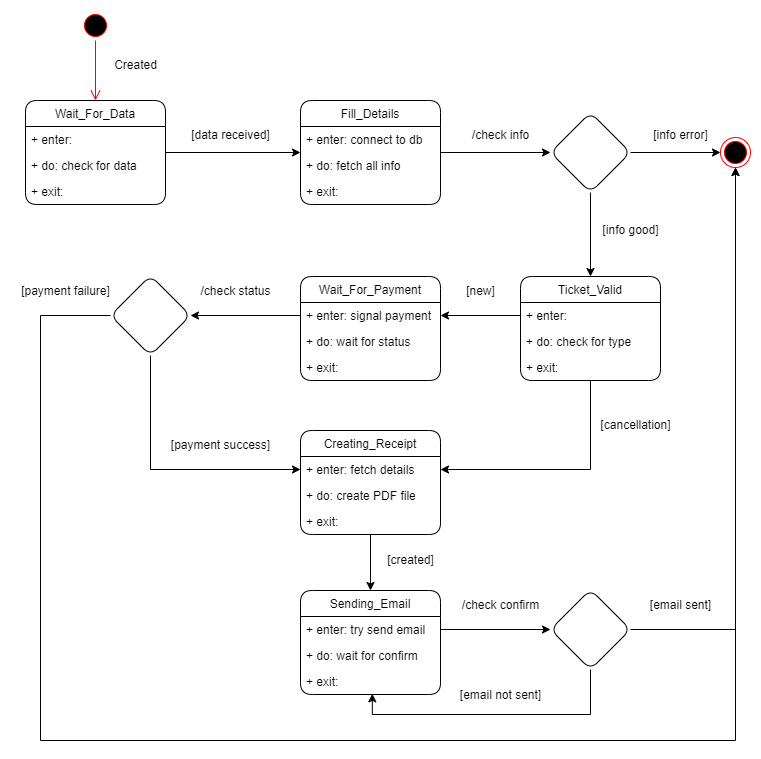

The diagram above was exported from draw.io. Its source (the exported page's mxGraphModel, read from the mxfile embedded in the PNG):
<mxGraphModel dx="1623" dy="914" grid="1" gridSize="10" guides="1" tooltips="1" connect="1" arrows="1" fold="1" page="1" pageScale="1" pageWidth="1700" pageHeight="1100" math="0" shadow="0">
  <root>
    <mxCell id="0" />
    <mxCell id="1" parent="0" />
    <mxCell id="VpLFGCXYpaSBZvT2iw1z-1" value="" style="ellipse;html=1;shape=startState;fillColor=#000000;strokeColor=#ff0000;" vertex="1" parent="1">
      <mxGeometry x="230" y="180" width="30" height="30" as="geometry" />
    </mxCell>
    <mxCell id="VpLFGCXYpaSBZvT2iw1z-2" value="" style="edgeStyle=orthogonalEdgeStyle;html=1;verticalAlign=bottom;endArrow=open;endSize=8;strokeColor=#ff0000;rounded=0;" edge="1" parent="1" source="VpLFGCXYpaSBZvT2iw1z-1">
      <mxGeometry relative="1" as="geometry">
        <mxPoint x="245" y="270" as="targetPoint" />
      </mxGeometry>
    </mxCell>
    <mxCell id="VpLFGCXYpaSBZvT2iw1z-3" value="" style="ellipse;html=1;shape=endState;fillColor=#000000;strokeColor=#ff0000;" vertex="1" parent="1">
      <mxGeometry x="870" y="307" width="30" height="30" as="geometry" />
    </mxCell>
    <mxCell id="VpLFGCXYpaSBZvT2iw1z-4" value="Created" style="text;html=1;align=center;verticalAlign=middle;resizable=0;points=[];autosize=1;strokeColor=none;fillColor=none;" vertex="1" parent="1">
      <mxGeometry x="250" y="220" width="70" height="30" as="geometry" />
    </mxCell>
    <mxCell id="VpLFGCXYpaSBZvT2iw1z-13" style="edgeStyle=orthogonalEdgeStyle;rounded=0;orthogonalLoop=1;jettySize=auto;html=1;exitX=1;exitY=0.5;exitDx=0;exitDy=0;entryX=0;entryY=0.5;entryDx=0;entryDy=0;" edge="1" parent="1" source="VpLFGCXYpaSBZvT2iw1z-5" target="VpLFGCXYpaSBZvT2iw1z-9">
      <mxGeometry relative="1" as="geometry" />
    </mxCell>
    <mxCell id="VpLFGCXYpaSBZvT2iw1z-5" value="Wait_For_Data" style="swimlane;fontStyle=0;childLayout=stackLayout;horizontal=1;startSize=26;fillColor=none;horizontalStack=0;resizeParent=1;resizeParentMax=0;resizeLast=0;collapsible=1;marginBottom=0;rounded=1;" vertex="1" parent="1">
      <mxGeometry x="175" y="270" width="140" height="104" as="geometry" />
    </mxCell>
    <mxCell id="VpLFGCXYpaSBZvT2iw1z-6" value="+ enter:" style="text;strokeColor=none;fillColor=none;align=left;verticalAlign=top;spacingLeft=4;spacingRight=4;overflow=hidden;rotatable=0;points=[[0,0.5],[1,0.5]];portConstraint=eastwest;rounded=1;" vertex="1" parent="VpLFGCXYpaSBZvT2iw1z-5">
      <mxGeometry y="26" width="140" height="26" as="geometry" />
    </mxCell>
    <mxCell id="VpLFGCXYpaSBZvT2iw1z-7" value="+ do: check for data" style="text;strokeColor=none;fillColor=none;align=left;verticalAlign=top;spacingLeft=4;spacingRight=4;overflow=hidden;rotatable=0;points=[[0,0.5],[1,0.5]];portConstraint=eastwest;rounded=1;" vertex="1" parent="VpLFGCXYpaSBZvT2iw1z-5">
      <mxGeometry y="52" width="140" height="26" as="geometry" />
    </mxCell>
    <mxCell id="VpLFGCXYpaSBZvT2iw1z-8" value="+ exit:" style="text;strokeColor=none;fillColor=none;align=left;verticalAlign=top;spacingLeft=4;spacingRight=4;overflow=hidden;rotatable=0;points=[[0,0.5],[1,0.5]];portConstraint=eastwest;rounded=1;" vertex="1" parent="VpLFGCXYpaSBZvT2iw1z-5">
      <mxGeometry y="78" width="140" height="26" as="geometry" />
    </mxCell>
    <mxCell id="VpLFGCXYpaSBZvT2iw1z-16" style="edgeStyle=orthogonalEdgeStyle;rounded=0;orthogonalLoop=1;jettySize=auto;html=1;exitX=1;exitY=0.5;exitDx=0;exitDy=0;entryX=0;entryY=0.5;entryDx=0;entryDy=0;" edge="1" parent="1" source="VpLFGCXYpaSBZvT2iw1z-9" target="VpLFGCXYpaSBZvT2iw1z-15">
      <mxGeometry relative="1" as="geometry" />
    </mxCell>
    <mxCell id="VpLFGCXYpaSBZvT2iw1z-9" value="Fill_Details" style="swimlane;fontStyle=0;childLayout=stackLayout;horizontal=1;startSize=26;fillColor=none;horizontalStack=0;resizeParent=1;resizeParentMax=0;resizeLast=0;collapsible=1;marginBottom=0;rounded=1;" vertex="1" parent="1">
      <mxGeometry x="450" y="270" width="140" height="104" as="geometry" />
    </mxCell>
    <mxCell id="VpLFGCXYpaSBZvT2iw1z-10" value="+ enter: connect to db" style="text;strokeColor=none;fillColor=none;align=left;verticalAlign=top;spacingLeft=4;spacingRight=4;overflow=hidden;rotatable=0;points=[[0,0.5],[1,0.5]];portConstraint=eastwest;rounded=1;" vertex="1" parent="VpLFGCXYpaSBZvT2iw1z-9">
      <mxGeometry y="26" width="140" height="26" as="geometry" />
    </mxCell>
    <mxCell id="VpLFGCXYpaSBZvT2iw1z-11" value="+ do: fetch all info" style="text;strokeColor=none;fillColor=none;align=left;verticalAlign=top;spacingLeft=4;spacingRight=4;overflow=hidden;rotatable=0;points=[[0,0.5],[1,0.5]];portConstraint=eastwest;rounded=1;" vertex="1" parent="VpLFGCXYpaSBZvT2iw1z-9">
      <mxGeometry y="52" width="140" height="26" as="geometry" />
    </mxCell>
    <mxCell id="VpLFGCXYpaSBZvT2iw1z-12" value="+ exit:" style="text;strokeColor=none;fillColor=none;align=left;verticalAlign=top;spacingLeft=4;spacingRight=4;overflow=hidden;rotatable=0;points=[[0,0.5],[1,0.5]];portConstraint=eastwest;rounded=1;" vertex="1" parent="VpLFGCXYpaSBZvT2iw1z-9">
      <mxGeometry y="78" width="140" height="26" as="geometry" />
    </mxCell>
    <mxCell id="VpLFGCXYpaSBZvT2iw1z-14" value="[data received]" style="text;html=1;align=center;verticalAlign=middle;resizable=0;points=[];autosize=1;strokeColor=none;fillColor=none;" vertex="1" parent="1">
      <mxGeometry x="330" y="290" width="100" height="30" as="geometry" />
    </mxCell>
    <mxCell id="VpLFGCXYpaSBZvT2iw1z-18" style="edgeStyle=orthogonalEdgeStyle;rounded=0;orthogonalLoop=1;jettySize=auto;html=1;exitX=1;exitY=0.5;exitDx=0;exitDy=0;entryX=0;entryY=0.5;entryDx=0;entryDy=0;" edge="1" parent="1" source="VpLFGCXYpaSBZvT2iw1z-15" target="VpLFGCXYpaSBZvT2iw1z-3">
      <mxGeometry relative="1" as="geometry" />
    </mxCell>
    <mxCell id="VpLFGCXYpaSBZvT2iw1z-24" style="edgeStyle=orthogonalEdgeStyle;rounded=0;orthogonalLoop=1;jettySize=auto;html=1;exitX=0.5;exitY=1;exitDx=0;exitDy=0;entryX=0.5;entryY=0;entryDx=0;entryDy=0;" edge="1" parent="1" source="VpLFGCXYpaSBZvT2iw1z-15" target="VpLFGCXYpaSBZvT2iw1z-20">
      <mxGeometry relative="1" as="geometry" />
    </mxCell>
    <mxCell id="VpLFGCXYpaSBZvT2iw1z-15" value="" style="rhombus;whiteSpace=wrap;html=1;rounded=1;" vertex="1" parent="1">
      <mxGeometry x="700" y="282" width="80" height="80" as="geometry" />
    </mxCell>
    <mxCell id="VpLFGCXYpaSBZvT2iw1z-17" value="/check info" style="text;html=1;align=center;verticalAlign=middle;resizable=0;points=[];autosize=1;strokeColor=none;fillColor=none;" vertex="1" parent="1">
      <mxGeometry x="610" y="290" width="80" height="30" as="geometry" />
    </mxCell>
    <mxCell id="VpLFGCXYpaSBZvT2iw1z-19" value="[info error]" style="text;html=1;align=center;verticalAlign=middle;resizable=0;points=[];autosize=1;strokeColor=none;fillColor=none;" vertex="1" parent="1">
      <mxGeometry x="790" y="290" width="80" height="30" as="geometry" />
    </mxCell>
    <mxCell id="VpLFGCXYpaSBZvT2iw1z-20" value="Ticket_Valid" style="swimlane;fontStyle=0;childLayout=stackLayout;horizontal=1;startSize=26;fillColor=none;horizontalStack=0;resizeParent=1;resizeParentMax=0;resizeLast=0;collapsible=1;marginBottom=0;rounded=1;" vertex="1" parent="1">
      <mxGeometry x="670" y="446" width="140" height="104" as="geometry" />
    </mxCell>
    <mxCell id="VpLFGCXYpaSBZvT2iw1z-21" value="+ enter:" style="text;strokeColor=none;fillColor=none;align=left;verticalAlign=top;spacingLeft=4;spacingRight=4;overflow=hidden;rotatable=0;points=[[0,0.5],[1,0.5]];portConstraint=eastwest;rounded=1;" vertex="1" parent="VpLFGCXYpaSBZvT2iw1z-20">
      <mxGeometry y="26" width="140" height="26" as="geometry" />
    </mxCell>
    <mxCell id="VpLFGCXYpaSBZvT2iw1z-22" value="+ do: check for type" style="text;strokeColor=none;fillColor=none;align=left;verticalAlign=top;spacingLeft=4;spacingRight=4;overflow=hidden;rotatable=0;points=[[0,0.5],[1,0.5]];portConstraint=eastwest;rounded=1;" vertex="1" parent="VpLFGCXYpaSBZvT2iw1z-20">
      <mxGeometry y="52" width="140" height="26" as="geometry" />
    </mxCell>
    <mxCell id="VpLFGCXYpaSBZvT2iw1z-23" value="+ exit:" style="text;strokeColor=none;fillColor=none;align=left;verticalAlign=top;spacingLeft=4;spacingRight=4;overflow=hidden;rotatable=0;points=[[0,0.5],[1,0.5]];portConstraint=eastwest;rounded=1;" vertex="1" parent="VpLFGCXYpaSBZvT2iw1z-20">
      <mxGeometry y="78" width="140" height="26" as="geometry" />
    </mxCell>
    <mxCell id="VpLFGCXYpaSBZvT2iw1z-25" value="[info good]" style="text;html=1;align=center;verticalAlign=middle;resizable=0;points=[];autosize=1;strokeColor=none;fillColor=none;" vertex="1" parent="1">
      <mxGeometry x="740" y="385" width="80" height="30" as="geometry" />
    </mxCell>
    <mxCell id="VpLFGCXYpaSBZvT2iw1z-26" value="Wait_For_Payment" style="swimlane;fontStyle=0;childLayout=stackLayout;horizontal=1;startSize=26;fillColor=none;horizontalStack=0;resizeParent=1;resizeParentMax=0;resizeLast=0;collapsible=1;marginBottom=0;rounded=1;" vertex="1" parent="1">
      <mxGeometry x="450" y="446" width="140" height="104" as="geometry" />
    </mxCell>
    <mxCell id="VpLFGCXYpaSBZvT2iw1z-27" value="+ enter: signal payment" style="text;strokeColor=none;fillColor=none;align=left;verticalAlign=top;spacingLeft=4;spacingRight=4;overflow=hidden;rotatable=0;points=[[0,0.5],[1,0.5]];portConstraint=eastwest;rounded=1;" vertex="1" parent="VpLFGCXYpaSBZvT2iw1z-26">
      <mxGeometry y="26" width="140" height="26" as="geometry" />
    </mxCell>
    <mxCell id="VpLFGCXYpaSBZvT2iw1z-28" value="+ do: wait for status" style="text;strokeColor=none;fillColor=none;align=left;verticalAlign=top;spacingLeft=4;spacingRight=4;overflow=hidden;rotatable=0;points=[[0,0.5],[1,0.5]];portConstraint=eastwest;rounded=1;" vertex="1" parent="VpLFGCXYpaSBZvT2iw1z-26">
      <mxGeometry y="52" width="140" height="26" as="geometry" />
    </mxCell>
    <mxCell id="VpLFGCXYpaSBZvT2iw1z-29" value="+ exit:" style="text;strokeColor=none;fillColor=none;align=left;verticalAlign=top;spacingLeft=4;spacingRight=4;overflow=hidden;rotatable=0;points=[[0,0.5],[1,0.5]];portConstraint=eastwest;rounded=1;" vertex="1" parent="VpLFGCXYpaSBZvT2iw1z-26">
      <mxGeometry y="78" width="140" height="26" as="geometry" />
    </mxCell>
    <mxCell id="VpLFGCXYpaSBZvT2iw1z-30" style="edgeStyle=orthogonalEdgeStyle;rounded=0;orthogonalLoop=1;jettySize=auto;html=1;exitX=0;exitY=0.5;exitDx=0;exitDy=0;" edge="1" parent="1" source="VpLFGCXYpaSBZvT2iw1z-21" target="VpLFGCXYpaSBZvT2iw1z-27">
      <mxGeometry relative="1" as="geometry" />
    </mxCell>
    <mxCell id="VpLFGCXYpaSBZvT2iw1z-31" value="[new]" style="text;html=1;align=center;verticalAlign=middle;resizable=0;points=[];autosize=1;strokeColor=none;fillColor=none;" vertex="1" parent="1">
      <mxGeometry x="605" y="446" width="50" height="30" as="geometry" />
    </mxCell>
    <mxCell id="VpLFGCXYpaSBZvT2iw1z-39" style="edgeStyle=orthogonalEdgeStyle;rounded=0;orthogonalLoop=1;jettySize=auto;html=1;exitX=0.5;exitY=1;exitDx=0;exitDy=0;entryX=0;entryY=0.5;entryDx=0;entryDy=0;" edge="1" parent="1" source="VpLFGCXYpaSBZvT2iw1z-32" target="VpLFGCXYpaSBZvT2iw1z-36">
      <mxGeometry relative="1" as="geometry" />
    </mxCell>
    <mxCell id="VpLFGCXYpaSBZvT2iw1z-55" style="edgeStyle=orthogonalEdgeStyle;rounded=0;orthogonalLoop=1;jettySize=auto;html=1;exitX=0;exitY=0.5;exitDx=0;exitDy=0;entryX=0.5;entryY=1;entryDx=0;entryDy=0;" edge="1" parent="1" source="VpLFGCXYpaSBZvT2iw1z-32" target="VpLFGCXYpaSBZvT2iw1z-3">
      <mxGeometry relative="1" as="geometry">
        <Array as="points">
          <mxPoint x="190" y="485" />
          <mxPoint x="190" y="910" />
          <mxPoint x="885" y="910" />
        </Array>
      </mxGeometry>
    </mxCell>
    <mxCell id="VpLFGCXYpaSBZvT2iw1z-32" value="" style="rhombus;whiteSpace=wrap;html=1;rounded=1;" vertex="1" parent="1">
      <mxGeometry x="260" y="445" width="80" height="80" as="geometry" />
    </mxCell>
    <mxCell id="VpLFGCXYpaSBZvT2iw1z-33" style="edgeStyle=orthogonalEdgeStyle;rounded=0;orthogonalLoop=1;jettySize=auto;html=1;exitX=0;exitY=0.5;exitDx=0;exitDy=0;entryX=1;entryY=0.5;entryDx=0;entryDy=0;" edge="1" parent="1" source="VpLFGCXYpaSBZvT2iw1z-27" target="VpLFGCXYpaSBZvT2iw1z-32">
      <mxGeometry relative="1" as="geometry" />
    </mxCell>
    <mxCell id="VpLFGCXYpaSBZvT2iw1z-34" value="/check status" style="text;html=1;align=center;verticalAlign=middle;resizable=0;points=[];autosize=1;strokeColor=none;fillColor=none;" vertex="1" parent="1">
      <mxGeometry x="340" y="446" width="90" height="30" as="geometry" />
    </mxCell>
    <mxCell id="VpLFGCXYpaSBZvT2iw1z-35" value="Creating_Receipt" style="swimlane;fontStyle=0;childLayout=stackLayout;horizontal=1;startSize=26;fillColor=none;horizontalStack=0;resizeParent=1;resizeParentMax=0;resizeLast=0;collapsible=1;marginBottom=0;rounded=1;" vertex="1" parent="1">
      <mxGeometry x="450" y="600" width="140" height="104" as="geometry" />
    </mxCell>
    <mxCell id="VpLFGCXYpaSBZvT2iw1z-36" value="+ enter: fetch details" style="text;strokeColor=none;fillColor=none;align=left;verticalAlign=top;spacingLeft=4;spacingRight=4;overflow=hidden;rotatable=0;points=[[0,0.5],[1,0.5]];portConstraint=eastwest;rounded=1;" vertex="1" parent="VpLFGCXYpaSBZvT2iw1z-35">
      <mxGeometry y="26" width="140" height="26" as="geometry" />
    </mxCell>
    <mxCell id="VpLFGCXYpaSBZvT2iw1z-37" value="+ do: create PDF file" style="text;strokeColor=none;fillColor=none;align=left;verticalAlign=top;spacingLeft=4;spacingRight=4;overflow=hidden;rotatable=0;points=[[0,0.5],[1,0.5]];portConstraint=eastwest;rounded=1;" vertex="1" parent="VpLFGCXYpaSBZvT2iw1z-35">
      <mxGeometry y="52" width="140" height="26" as="geometry" />
    </mxCell>
    <mxCell id="VpLFGCXYpaSBZvT2iw1z-38" value="+ exit:" style="text;strokeColor=none;fillColor=none;align=left;verticalAlign=top;spacingLeft=4;spacingRight=4;overflow=hidden;rotatable=0;points=[[0,0.5],[1,0.5]];portConstraint=eastwest;rounded=1;" vertex="1" parent="VpLFGCXYpaSBZvT2iw1z-35">
      <mxGeometry y="78" width="140" height="26" as="geometry" />
    </mxCell>
    <mxCell id="VpLFGCXYpaSBZvT2iw1z-40" value="[payment success]" style="text;html=1;align=center;verticalAlign=middle;resizable=0;points=[];autosize=1;strokeColor=none;fillColor=none;" vertex="1" parent="1">
      <mxGeometry x="310" y="600" width="120" height="30" as="geometry" />
    </mxCell>
    <mxCell id="VpLFGCXYpaSBZvT2iw1z-41" style="edgeStyle=orthogonalEdgeStyle;rounded=0;orthogonalLoop=1;jettySize=auto;html=1;exitX=0.5;exitY=1;exitDx=0;exitDy=0;entryX=1;entryY=0.5;entryDx=0;entryDy=0;exitPerimeter=0;" edge="1" parent="1" source="VpLFGCXYpaSBZvT2iw1z-23" target="VpLFGCXYpaSBZvT2iw1z-36">
      <mxGeometry relative="1" as="geometry" />
    </mxCell>
    <mxCell id="VpLFGCXYpaSBZvT2iw1z-42" value="[cancellation]" style="text;html=1;align=center;verticalAlign=middle;resizable=0;points=[];autosize=1;strokeColor=none;fillColor=none;" vertex="1" parent="1">
      <mxGeometry x="740" y="580" width="90" height="30" as="geometry" />
    </mxCell>
    <mxCell id="VpLFGCXYpaSBZvT2iw1z-47" style="edgeStyle=orthogonalEdgeStyle;rounded=0;orthogonalLoop=1;jettySize=auto;html=1;exitX=0.5;exitY=1;exitDx=0;exitDy=0;entryX=0.5;entryY=0;entryDx=0;entryDy=0;" edge="1" parent="1" source="VpLFGCXYpaSBZvT2iw1z-35" target="VpLFGCXYpaSBZvT2iw1z-43">
      <mxGeometry relative="1" as="geometry" />
    </mxCell>
    <mxCell id="VpLFGCXYpaSBZvT2iw1z-43" value="Sending_Email" style="swimlane;fontStyle=0;childLayout=stackLayout;horizontal=1;startSize=26;fillColor=none;horizontalStack=0;resizeParent=1;resizeParentMax=0;resizeLast=0;collapsible=1;marginBottom=0;rounded=1;" vertex="1" parent="1">
      <mxGeometry x="450" y="760" width="140" height="104" as="geometry" />
    </mxCell>
    <mxCell id="VpLFGCXYpaSBZvT2iw1z-44" value="+ enter: try send email" style="text;strokeColor=none;fillColor=none;align=left;verticalAlign=top;spacingLeft=4;spacingRight=4;overflow=hidden;rotatable=0;points=[[0,0.5],[1,0.5]];portConstraint=eastwest;rounded=1;" vertex="1" parent="VpLFGCXYpaSBZvT2iw1z-43">
      <mxGeometry y="26" width="140" height="26" as="geometry" />
    </mxCell>
    <mxCell id="VpLFGCXYpaSBZvT2iw1z-45" value="+ do: wait for confirm" style="text;strokeColor=none;fillColor=none;align=left;verticalAlign=top;spacingLeft=4;spacingRight=4;overflow=hidden;rotatable=0;points=[[0,0.5],[1,0.5]];portConstraint=eastwest;rounded=1;" vertex="1" parent="VpLFGCXYpaSBZvT2iw1z-43">
      <mxGeometry y="52" width="140" height="26" as="geometry" />
    </mxCell>
    <mxCell id="VpLFGCXYpaSBZvT2iw1z-46" value="+ exit:" style="text;strokeColor=none;fillColor=none;align=left;verticalAlign=top;spacingLeft=4;spacingRight=4;overflow=hidden;rotatable=0;points=[[0,0.5],[1,0.5]];portConstraint=eastwest;rounded=1;" vertex="1" parent="VpLFGCXYpaSBZvT2iw1z-43">
      <mxGeometry y="78" width="140" height="26" as="geometry" />
    </mxCell>
    <mxCell id="VpLFGCXYpaSBZvT2iw1z-48" value="[created]" style="text;html=1;align=center;verticalAlign=middle;resizable=0;points=[];autosize=1;strokeColor=none;fillColor=none;" vertex="1" parent="1">
      <mxGeometry x="525" y="715" width="70" height="30" as="geometry" />
    </mxCell>
    <mxCell id="VpLFGCXYpaSBZvT2iw1z-49" value="/check confirm" style="text;html=1;align=center;verticalAlign=middle;resizable=0;points=[];autosize=1;strokeColor=none;fillColor=none;" vertex="1" parent="1">
      <mxGeometry x="600" y="760" width="100" height="30" as="geometry" />
    </mxCell>
    <mxCell id="VpLFGCXYpaSBZvT2iw1z-52" style="edgeStyle=orthogonalEdgeStyle;rounded=0;orthogonalLoop=1;jettySize=auto;html=1;exitX=0.5;exitY=1;exitDx=0;exitDy=0;entryX=0.513;entryY=0.973;entryDx=0;entryDy=0;entryPerimeter=0;" edge="1" parent="1" source="VpLFGCXYpaSBZvT2iw1z-50" target="VpLFGCXYpaSBZvT2iw1z-46">
      <mxGeometry relative="1" as="geometry" />
    </mxCell>
    <mxCell id="VpLFGCXYpaSBZvT2iw1z-54" style="edgeStyle=orthogonalEdgeStyle;rounded=0;orthogonalLoop=1;jettySize=auto;html=1;exitX=1;exitY=0.5;exitDx=0;exitDy=0;entryX=0.5;entryY=1;entryDx=0;entryDy=0;" edge="1" parent="1" source="VpLFGCXYpaSBZvT2iw1z-50" target="VpLFGCXYpaSBZvT2iw1z-3">
      <mxGeometry relative="1" as="geometry" />
    </mxCell>
    <mxCell id="VpLFGCXYpaSBZvT2iw1z-50" value="" style="rhombus;whiteSpace=wrap;html=1;rounded=1;" vertex="1" parent="1">
      <mxGeometry x="700" y="759" width="80" height="80" as="geometry" />
    </mxCell>
    <mxCell id="VpLFGCXYpaSBZvT2iw1z-51" style="edgeStyle=orthogonalEdgeStyle;rounded=0;orthogonalLoop=1;jettySize=auto;html=1;exitX=1;exitY=0.5;exitDx=0;exitDy=0;entryX=0;entryY=0.5;entryDx=0;entryDy=0;" edge="1" parent="1" source="VpLFGCXYpaSBZvT2iw1z-44" target="VpLFGCXYpaSBZvT2iw1z-50">
      <mxGeometry relative="1" as="geometry" />
    </mxCell>
    <mxCell id="VpLFGCXYpaSBZvT2iw1z-53" value="[email not sent]" style="text;html=1;align=center;verticalAlign=middle;resizable=0;points=[];autosize=1;strokeColor=none;fillColor=none;" vertex="1" parent="1">
      <mxGeometry x="600" y="850" width="100" height="30" as="geometry" />
    </mxCell>
    <mxCell id="VpLFGCXYpaSBZvT2iw1z-56" value="[payment failure]" style="text;html=1;align=center;verticalAlign=middle;resizable=0;points=[];autosize=1;strokeColor=none;fillColor=none;" vertex="1" parent="1">
      <mxGeometry x="160" y="446" width="110" height="30" as="geometry" />
    </mxCell>
    <mxCell id="VpLFGCXYpaSBZvT2iw1z-57" value="[email sent]" style="text;html=1;align=center;verticalAlign=middle;resizable=0;points=[];autosize=1;strokeColor=none;fillColor=none;" vertex="1" parent="1">
      <mxGeometry x="790" y="760" width="80" height="30" as="geometry" />
    </mxCell>
  </root>
</mxGraphModel>